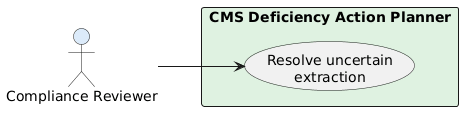

The diagram above was rendered by PlantUML. Its source (embedded in the PNG):
@startuml
left to right direction
skinparam shadowing false
actor "Compliance Reviewer" as Reviewer #DCEBFA
rectangle "CMS Deficiency Action Planner" #DFF2E1 {
  usecase "Resolve uncertain\nextraction" as UC003
}
Reviewer --> UC003
@enduml